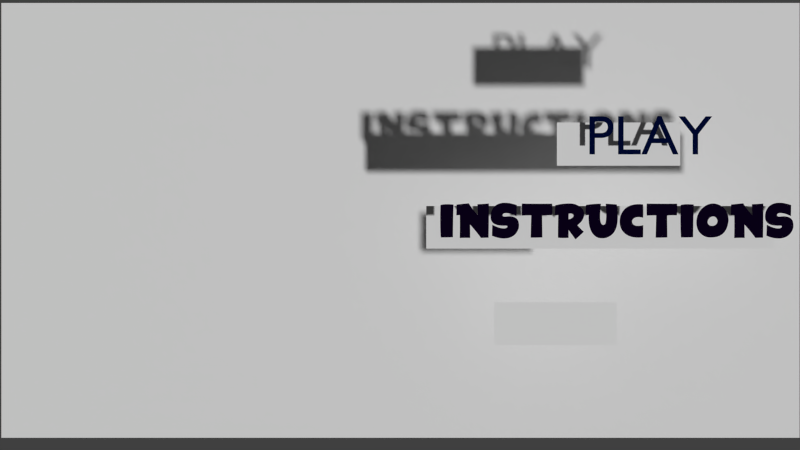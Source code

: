 # Source: untitled.blend  (saved by Blender 2.70.0; exported with 4.5.12 LTS)
import bpy
from mathutils import Matrix  # noqa: F401  (used for matrix-valued properties, if any)

bpy.ops.wm.read_factory_settings(use_empty=True)
scene = bpy.context.scene
scene.name = 'Menu'

# ---- collections
col_collection_1 = bpy.data.collections.new('Collection 1'); scene.collection.children.link(col_collection_1)

# ---- materials (node trees are filled in below, after node groups)
mat_material_004 = bpy.data.materials.new('Material.004')
mat_material_004.alpha_threshold = 0.0
mat_material_004.use_transparent_shadow = False
mat_material_004.diffuse_color = (0.03628, 0.008302, 0.04225, 1.0)
mat_material_004.roughness = 0.5
mat_material_004.line_color = (0.0, 0.0, 0.0, 1.0)
mat_material_005 = bpy.data.materials.new('Material.005')
mat_material_005.alpha_threshold = 0.0
mat_material_005.use_transparent_shadow = False
mat_material_005.roughness = 0.5
mat_material_005.line_color = (0.0, 0.0, 0.0, 1.0)
mat_material_003 = bpy.data.materials.new('Material.003')
mat_material_003.alpha_threshold = 0.0
mat_material_003.use_transparent_shadow = False
mat_material_003.diffuse_color = (0.003596, 0.0002742, 0.01109, 1.0)
mat_material_003.roughness = 0.5
mat_material_003.line_color = (0.0, 0.0, 0.0, 1.0)
mat_material_006 = bpy.data.materials.new('Material.006')
mat_material_006.alpha_threshold = 0.0
mat_material_006.use_transparent_shadow = False
mat_material_006.roughness = 0.5
mat_material_006.line_color = (0.0, 0.0, 0.0, 1.0)
mat_material_002 = bpy.data.materials.new('Material.002')
mat_material_002.alpha_threshold = 0.0
mat_material_002.use_transparent_shadow = False
mat_material_002.diffuse_color = (0.0, 0.003048, 0.03317, 1.0)
mat_material_002.roughness = 0.5
mat_material_002.line_color = (0.0, 0.0, 0.0, 1.0)
mat_material = bpy.data.materials.new('Material')
mat_material.alpha_threshold = 0.0
mat_material.use_transparent_shadow = False
mat_material.roughness = 0.5
mat_material.line_color = (0.0, 0.0, 0.0, 1.0)
mat_material_001 = bpy.data.materials.new('Material.001')
mat_material_001.alpha_threshold = 0.0
mat_material_001.use_transparent_shadow = False
mat_material_001.roughness = 0.5
mat_material_001.line_color = (0.0, 0.0, 0.0, 1.0)

# ---- material node trees

# ---- world
world_world = bpy.data.worlds.new('World'); scene.world = world_world
world_world.color = (0.05088, 0.05088, 0.05088)
world_world.use_sun_shadow = False
world_world.sun_shadow_jitter_overblur = 0.0
world_world.cycles.sampling_method = 'MANUAL'
world_world.cycles.sample_map_resolution = 256

# ---- cameras
cam_camera_001 = bpy.data.cameras.new('Camera.001')
cam_camera_001.clip_end = 100.0
cam_camera_001.lens = 35.0
cam_camera_001.sensor_width = 32.0
cam_camera_001.sensor_height = 18.0
cam_camera_001.dof.focus_distance = 0.0
cam_camera_001.dof.aperture_fstop = 128.0

# ---- meshes
me_plane_001 = bpy.data.meshes.new('Plane.001')
me_plane_001.from_pydata([(-1.0, -1.0, 0.0), (1.0, -1.0, 0.0), (-1.0, 1.0, 0.0), (1.0, 1.0, 0.0)], [], [(0, 1, 3, 2)])
me_plane_001.materials.append(mat_material_005)
me_plane_001.use_remesh_preserve_volume = False
me_plane_001.use_remesh_preserve_attributes = False
me_plane_001.use_mirror_vertex_groups = False
me_plane_001.update()
me_plane_002 = bpy.data.meshes.new('Plane.002')
me_plane_002.from_pydata([(-1.0, -1.0, 0.0), (1.0, -1.0, 0.0), (-1.0, 1.0, 0.0), (1.0, 1.0, 0.0)], [], [(0, 1, 3, 2)])
me_plane_002.materials.append(mat_material_006)
me_plane_002.use_remesh_preserve_volume = False
me_plane_002.use_remesh_preserve_attributes = False
me_plane_002.use_mirror_vertex_groups = False
me_plane_002.update()
me_plane_004 = bpy.data.meshes.new('Plane.004')
me_plane_004.from_pydata([(-1.0, -1.0, 0.0), (1.0, -1.0, 0.0), (-1.0, 1.0, 0.0), (1.0, 1.0, 0.0)], [], [(0, 1, 3, 2)])
me_plane_004.materials.append(mat_material)
me_plane_004.use_remesh_preserve_volume = False
me_plane_004.use_remesh_preserve_attributes = False
me_plane_004.use_mirror_vertex_groups = False
me_plane_004.update()
me_plane = bpy.data.meshes.new('Plane')
me_plane.from_pydata([(-1.0, -1.0, 0.0), (1.0, -1.0, 0.0), (-1.0, 1.0, 0.0), (1.0, 1.0, 0.0)], [], [(0, 1, 3, 2)])
_uv = me_plane.uv_layers.new(name='UVMap')
_uv.uv.foreach_set('vector', [0.0001001, 9.998e-05, 0.9999, 0.0001, 0.9999, 0.9999, 9.998e-05, 0.9999])
me_plane.materials.append(mat_material_001)
me_plane.use_remesh_preserve_volume = False
me_plane.use_remesh_preserve_attributes = False
me_plane.use_mirror_vertex_groups = False
me_plane.update()

# ---- curves / text
cu_text_002 = bpy.data.curves.new('Text.002', 'CURVE')
cu_text_002.dimensions = '2D'
_sp = cu_text_002.splines.new('POLY'); _sp.points.add(47)
_sp.points.foreach_set('co', [1.375, 0.09926, 0.0, 0.0, 1.374, 0.05203, 0.0, 0.0, 1.374, 0.005268, 0.0, 0.0, 1.374, -0.04103, 0.0, 0.0, 1.357, -0.04178, 0.0, 0.0, 1.341, -0.04246, 0.0, 0.0, 1.324, -0.04306, 0.0, 0.0, 1.306, -0.04358, 0.0, 0.0, 1.289, -0.04403, 0.0, 0.0, 1.271, -0.04441, 0.0, 0.0, 1.252, -0.04471, 0.0, 0.0, 1.234, -0.04494, 0.0, 0.0, 1.215, -0.04509, 0.0, 0.0, 1.196, -0.04516, 0.0, 0.0, 1.176, -0.04516, 0.0, 0.0, 1.156, -0.04509, 0.0, 0.0, 1.154, -0.007906, 0.0, 0.0, 1.152, 0.03135, 0.0, 0.0, 1.15, 0.07267, 0.0, 0.0, 1.149, 0.1161, 0.0, 0.0, 1.148, 0.1615, 0.0, 0.0, 1.147, 0.2091, 0.0, 0.0, 1.147, 0.2587, 0.0, 0.0, 1.147, 0.3104, 0.0, 0.0, 1.148, 0.3642, 0.0, 0.0, 1.148, 0.42, 0.0, 0.0, 1.15, 0.4779, 0.0, 0.0, 1.151, 0.5379, 0.0, 0.0, 1.164, 0.5412, 0.0, 0.0, 1.179, 0.544, 0.0, 0.0, 1.195, 0.5463, 0.0, 0.0, 1.211, 0.5481, 0.0, 0.0, 1.229, 0.5495, 0.0, 0.0, 1.248, 0.5503, 0.0, 0.0, 1.268, 0.5507, 0.0, 0.0, 1.289, 0.5506, 0.0, 0.0, 1.312, 0.55, 0.0, 0.0, 1.335, 0.5489, 0.0, 0.0, 1.359, 0.5474, 0.0, 0.0, 1.385, 0.5453, 0.0, 0.0, 1.383, 0.4939, 0.0, 0.0, 1.382, 0.4429, 0.0, 0.0, 1.381, 0.3924, 0.0, 0.0, 1.379, 0.3424, 0.0, 0.0, 1.378, 0.2928, 0.0, 0.0, 1.377, 0.2437, 0.0, 0.0, 1.376, 0.1951, 0.0, 0.0, 1.376, 0.147, 0.0, 0.0])
_sp.order_v = 0
_sp.resolution_v = 0
_sp.use_endpoint_u = True
_sp = cu_text_002.splines.new('POLY'); _sp.points.add(73)
_sp.points.foreach_set('co', [1.618, -0.04779, 0.0, 0.0, 1.629, 0.3508, 0.0, 0.0, 1.615, 0.3508, 0.0, 0.0, 1.6, 0.3508, 0.0, 0.0, 1.586, 0.3507, 0.0, 0.0, 1.572, 0.3505, 0.0, 0.0, 1.558, 0.3503, 0.0, 0.0, 1.544, 0.35, 0.0, 0.0, 1.529, 0.3497, 0.0, 0.0, 1.516, 0.3493, 0.0, 0.0, 1.502, 0.3488, 0.0, 0.0, 1.488, 0.3482, 0.0, 0.0, 1.474, 0.3476, 0.0, 0.0, 1.46, 0.3469, 0.0, 0.0, 1.459, 0.3645, 0.0, 0.0, 1.458, 0.3821, 0.0, 0.0, 1.458, 0.3998, 0.0, 0.0, 1.457, 0.4175, 0.0, 0.0, 1.457, 0.4354, 0.0, 0.0, 1.457, 0.4533, 0.0, 0.0, 1.457, 0.4713, 0.0, 0.0, 1.457, 0.4893, 0.0, 0.0, 1.458, 0.5074, 0.0, 0.0, 1.458, 0.5256, 0.0, 0.0, 1.459, 0.5439, 0.0, 0.0, 1.46, 0.5622, 0.0, 0.0, 1.505, 0.5614, 0.0, 0.0, 1.549, 0.5607, 0.0, 0.0, 1.594, 0.5602, 0.0, 0.0, 1.639, 0.5597, 0.0, 0.0, 1.684, 0.5594, 0.0, 0.0, 1.729, 0.5592, 0.0, 0.0, 1.774, 0.5592, 0.0, 0.0, 1.82, 0.5592, 0.0, 0.0, 1.865, 0.5594, 0.0, 0.0, 1.911, 0.5597, 0.0, 0.0, 1.957, 0.5601, 0.0, 0.0, 2.003, 0.5606, 0.0, 0.0, 2.005, 0.5417, 0.0, 0.0, 2.006, 0.5231, 0.0, 0.0, 2.007, 0.5047, 0.0, 0.0, 2.008, 0.4866, 0.0, 0.0, 2.008, 0.4688, 0.0, 0.0, 2.008, 0.4513, 0.0, 0.0, 2.007, 0.434, 0.0, 0.0, 2.006, 0.4171, 0.0, 0.0, 2.005, 0.4004, 0.0, 0.0, 2.003, 0.3839, 0.0, 0.0, 2.001, 0.3678, 0.0, 0.0, 1.999, 0.3519, 0.0, 0.0, 1.984, 0.3525, 0.0, 0.0, 1.969, 0.3529, 0.0, 0.0, 1.954, 0.3532, 0.0, 0.0, 1.939, 0.3533, 0.0, 0.0, 1.924, 0.3533, 0.0, 0.0, 1.909, 0.3532, 0.0, 0.0, 1.895, 0.3529, 0.0, 0.0, 1.88, 0.3525, 0.0, 0.0, 1.866, 0.3519, 0.0, 0.0, 1.852, 0.3512, 0.0, 0.0, 1.838, 0.3504, 0.0, 0.0, 1.824, 0.3494, 0.0, 0.0, 1.829, -0.04463, 0.0, 0.0, 1.81, -0.04545, 0.0, 0.0, 1.792, -0.04616, 0.0, 0.0, 1.774, -0.04678, 0.0, 0.0, 1.756, -0.04729, 0.0, 0.0, 1.738, -0.0477, 0.0, 0.0, 1.721, -0.04802, 0.0, 0.0, 1.703, -0.04823, 0.0, 0.0, 1.686, -0.04834, 0.0, 0.0, 1.668, -0.04835, 0.0, 0.0, 1.651, -0.04827, 0.0, 0.0, 1.634, -0.04808, 0.0, 0.0])
_sp.order_v = 0
_sp.resolution_v = 0
_sp.use_endpoint_u = True
_sp = cu_text_002.splines.new('POLY'); _sp.points.add(121)
_sp.points.foreach_set('co', [1.035, 0.02455, 0.0, 0.0, 1.021, 0.01088, 0.0, 0.0, 1.007, -0.002541, 0.0, 0.0, 0.993, -0.0157, 0.0, 0.0, 0.9789, -0.02862, 0.0, 0.0, 0.9647, -0.04127, 0.0, 0.0, 0.9503, -0.05368, 0.0, 0.0, 0.9358, -0.06583, 0.0, 0.0, 0.9254, -0.0521, 0.0, 0.0, 0.915, -0.03841, 0.0, 0.0, 0.9045, -0.02477, 0.0, 0.0, 0.8941, -0.01117, 0.0, 0.0, 0.8836, 0.002383, 0.0, 0.0, 0.8731, 0.01589, 0.0, 0.0, 0.8626, 0.02936, 0.0, 0.0, 0.852, 0.04278, 0.0, 0.0, 0.8414, 0.05616, 0.0, 0.0, 0.8308, 0.06949, 0.0, 0.0, 0.8202, 0.08279, 0.0, 0.0, 0.8095, 0.09603, 0.0, 0.0, 0.6887, -0.0674, 0.0, 0.0, 0.6763, -0.05852, 0.0, 0.0, 0.6636, -0.04907, 0.0, 0.0, 0.6508, -0.03907, 0.0, 0.0, 0.6378, -0.0285, 0.0, 0.0, 0.6246, -0.01738, 0.0, 0.0, 0.6112, -0.005692, 0.0, 0.0, 0.5976, 0.006555, 0.0, 0.0, 0.5838, 0.01936, 0.0, 0.0, 0.5698, 0.03273, 0.0, 0.0, 0.5556, 0.04666, 0.0, 0.0, 0.5412, 0.06115, 0.0, 0.0, 0.5266, 0.07619, 0.0, 0.0, 0.5348, 0.08763, 0.0, 0.0, 0.5439, 0.09977, 0.0, 0.0, 0.5538, 0.1126, 0.0, 0.0, 0.5646, 0.1262, 0.0, 0.0, 0.5762, 0.1404, 0.0, 0.0, 0.5888, 0.1554, 0.0, 0.0, 0.6021, 0.171, 0.0, 0.0, 0.6164, 0.1874, 0.0, 0.0, 0.6315, 0.2045, 0.0, 0.0, 0.6474, 0.2223, 0.0, 0.0, 0.6642, 0.2407, 0.0, 0.0, 0.6819, 0.2599, 0.0, 0.0, 0.6692, 0.2762, 0.0, 0.0, 0.6565, 0.2922, 0.0, 0.0, 0.6437, 0.3079, 0.0, 0.0, 0.6308, 0.3233, 0.0, 0.0, 0.6179, 0.3383, 0.0, 0.0, 0.605, 0.3531, 0.0, 0.0, 0.592, 0.3675, 0.0, 0.0, 0.5789, 0.3817, 0.0, 0.0, 0.5658, 0.3955, 0.0, 0.0, 0.5526, 0.409, 0.0, 0.0, 0.5394, 0.4222, 0.0, 0.0, 0.5261, 0.4351, 0.0, 0.0, 0.5381, 0.4475, 0.0, 0.0, 0.5503, 0.4599, 0.0, 0.0, 0.563, 0.4722, 0.0, 0.0, 0.576, 0.4844, 0.0, 0.0, 0.5894, 0.4965, 0.0, 0.0, 0.6032, 0.5085, 0.0, 0.0, 0.6173, 0.5204, 0.0, 0.0, 0.6319, 0.5323, 0.0, 0.0, 0.6467, 0.544, 0.0, 0.0, 0.662, 0.5556, 0.0, 0.0, 0.6776, 0.5672, 0.0, 0.0, 0.6936, 0.5787, 0.0, 0.0, 0.7091, 0.5583, 0.0, 0.0, 0.7238, 0.5392, 0.0, 0.0, 0.7376, 0.5212, 0.0, 0.0, 0.7505, 0.5043, 0.0, 0.0, 0.7627, 0.4887, 0.0, 0.0, 0.774, 0.4742, 0.0, 0.0, 0.7844, 0.4609, 0.0, 0.0, 0.794, 0.4487, 0.0, 0.0, 0.8028, 0.4378, 0.0, 0.0, 0.8108, 0.428, 0.0, 0.0, 0.8179, 0.4193, 0.0, 0.0, 0.8242, 0.4119, 0.0, 0.0, 0.8368, 0.4281, 0.0, 0.0, 0.8492, 0.4438, 0.0, 0.0, 0.8614, 0.459, 0.0, 0.0, 0.8734, 0.4736, 0.0, 0.0, 0.8852, 0.4877, 0.0, 0.0, 0.8968, 0.5013, 0.0, 0.0, 0.9082, 0.5143, 0.0, 0.0, 0.9193, 0.5268, 0.0, 0.0, 0.9303, 0.5387, 0.0, 0.0, 0.941, 0.5501, 0.0, 0.0, 0.9516, 0.5609, 0.0, 0.0, 0.9619, 0.5712, 0.0, 0.0, 0.9782, 0.5594, 0.0, 0.0, 0.994, 0.5476, 0.0, 0.0, 1.009, 0.5359, 0.0, 0.0, 1.024, 0.5242, 0.0, 0.0, 1.038, 0.5127, 0.0, 0.0, 1.052, 0.5012, 0.0, 0.0, 1.065, 0.4899, 0.0, 0.0, 1.078, 0.4786, 0.0, 0.0, 1.09, 0.4673, 0.0, 0.0, 1.101, 0.4562, 0.0, 0.0, 1.112, 0.4451, 0.0, 0.0, 1.123, 0.4342, 0.0, 0.0, 1.106, 0.4163, 0.0, 0.0, 1.09, 0.3989, 0.0, 0.0, 1.074, 0.3821, 0.0, 0.0, 1.059, 0.3659, 0.0, 0.0, 1.044, 0.3503, 0.0, 0.0, 1.029, 0.3352, 0.0, 0.0, 1.015, 0.3206, 0.0, 0.0, 1.001, 0.3066, 0.0, 0.0, 0.9869, 0.2932, 0.0, 0.0, 0.9736, 0.2804, 0.0, 0.0, 0.9606, 0.2681, 0.0, 0.0, 0.9479, 0.2563, 0.0, 0.0, 1.101, 0.09671, 0.0, 0.0, 1.088, 0.08177, 0.0, 0.0, 1.075, 0.06708, 0.0, 0.0, 1.062, 0.05265, 0.0, 0.0, 1.048, 0.03847, 0.0, 0.0])
_sp.order_v = 0
_sp.resolution_v = 0
_sp.use_endpoint_u = True
_sp = cu_text_002.splines.new('POLY'); _sp.points.add(90)
_sp.points.foreach_set('co', [0.4297, 0.1338, 0.0, 0.0, 0.4491, 0.1348, 0.0, 0.0, 0.4689, 0.1359, 0.0, 0.0, 0.489, 0.1371, 0.0, 0.0, 0.4895, 0.1185, 0.0, 0.0, 0.49, 0.1005, 0.0, 0.0, 0.4906, 0.08331, 0.0, 0.0, 0.4913, 0.06675, 0.0, 0.0, 0.4919, 0.05087, 0.0, 0.0, 0.4927, 0.03567, 0.0, 0.0, 0.4934, 0.02115, 0.0, 0.0, 0.4943, 0.007314, 0.0, 0.0, 0.4951, -0.005847, 0.0, 0.0, 0.496, -0.01833, 0.0, 0.0, 0.497, -0.03013, 0.0, 0.0, 0.498, -0.04125, 0.0, 0.0, 0.477, -0.04177, 0.0, 0.0, 0.4534, -0.04235, 0.0, 0.0, 0.4271, -0.04299, 0.0, 0.0, 0.3981, -0.04368, 0.0, 0.0, 0.3665, -0.04444, 0.0, 0.0, 0.3323, -0.04525, 0.0, 0.0, 0.2954, -0.04613, 0.0, 0.0, 0.2558, -0.04706, 0.0, 0.0, 0.2136, -0.04806, 0.0, 0.0, 0.1687, -0.04911, 0.0, 0.0, 0.1212, -0.05023, 0.0, 0.0, 0.07101, -0.0514, 0.0, 0.0, 0.07163, -0.01097, 0.0, 0.0, 0.07214, 0.0285, 0.0, 0.0, 0.07253, 0.06699, 0.0, 0.0, 0.07281, 0.1045, 0.0, 0.0, 0.07298, 0.1411, 0.0, 0.0, 0.07304, 0.1767, 0.0, 0.0, 0.07298, 0.2113, 0.0, 0.0, 0.07281, 0.245, 0.0, 0.0, 0.07253, 0.2777, 0.0, 0.0, 0.07214, 0.3094, 0.0, 0.0, 0.07163, 0.3401, 0.0, 0.0, 0.07101, 0.3699, 0.0, 0.0, 0.02051, 0.3688, 0.0, 0.0, 0.01578, 0.5523, 0.0, 0.0, 0.03962, 0.5523, 0.0, 0.0, 0.06634, 0.5525, 0.0, 0.0, 0.09595, 0.5527, 0.0, 0.0, 0.1284, 0.5531, 0.0, 0.0, 0.1638, 0.5535, 0.0, 0.0, 0.2021, 0.554, 0.0, 0.0, 0.2433, 0.5546, 0.0, 0.0, 0.2873, 0.5553, 0.0, 0.0, 0.3342, 0.5561, 0.0, 0.0, 0.384, 0.557, 0.0, 0.0, 0.4367, 0.558, 0.0, 0.0, 0.4923, 0.5591, 0.0, 0.0, 0.4908, 0.541, 0.0, 0.0, 0.4895, 0.5235, 0.0, 0.0, 0.4882, 0.5063, 0.0, 0.0, 0.4871, 0.4897, 0.0, 0.0, 0.4862, 0.4735, 0.0, 0.0, 0.4853, 0.4577, 0.0, 0.0, 0.4847, 0.4424, 0.0, 0.0, 0.4841, 0.4276, 0.0, 0.0, 0.4837, 0.4132, 0.0, 0.0, 0.4834, 0.3993, 0.0, 0.0, 0.4833, 0.3859, 0.0, 0.0, 0.4833, 0.3729, 0.0, 0.0, 0.2606, 0.3713, 0.0, 0.0, 0.2624, 0.3212, 0.0, 0.0, 0.4177, 0.326, 0.0, 0.0, 0.422, 0.1824, 0.0, 0.0, 0.4118, 0.1815, 0.0, 0.0, 0.4012, 0.1807, 0.0, 0.0, 0.39, 0.1799, 0.0, 0.0, 0.3784, 0.1792, 0.0, 0.0, 0.3663, 0.1784, 0.0, 0.0, 0.3536, 0.1778, 0.0, 0.0, 0.3405, 0.1771, 0.0, 0.0, 0.3269, 0.1765, 0.0, 0.0, 0.3128, 0.1759, 0.0, 0.0, 0.2982, 0.1753, 0.0, 0.0, 0.2832, 0.1748, 0.0, 0.0, 0.2676, 0.1743, 0.0, 0.0, 0.2685, 0.1301, 0.0, 0.0, 0.2852, 0.1301, 0.0, 0.0, 0.3022, 0.1301, 0.0, 0.0, 0.3195, 0.1303, 0.0, 0.0, 0.3371, 0.1306, 0.0, 0.0, 0.355, 0.1311, 0.0, 0.0, 0.3732, 0.1316, 0.0, 0.0, 0.3917, 0.1322, 0.0, 0.0, 0.4106, 0.133, 0.0, 0.0])
_sp.order_v = 0
_sp.resolution_v = 0
_sp.use_endpoint_u = True
cu_text_002.materials.append(mat_material_004)
cu_text_002.use_path_clamp = True
cu_text_002.bevel_resolution = 0
cu_text_002.fill_mode = 'BOTH'
cu_startgame_001 = bpy.data.curves.new('startGame.001', 'CURVE')
cu_startgame_001.dimensions = '2D'
_sp = cu_startgame_001.splines.new('BEZIER'); _sp.bezier_points.add(3)
_sp.bezier_points.foreach_set('co', [0.2626, 0.5453, 0.0, 0.2514, -0.04103, 0.0, 0.03359, -0.04509, 0.0, 0.02863, 0.5379, 0.0])
_sp.bezier_points.foreach_set('handle_left', [0.158, 0.5545, 0.0, 0.2523, 0.1432, 0.0, 0.114, -0.04554, 0.0, 0.02187, 0.2938, 0.0])
_sp.bezier_points.foreach_set('handle_right', [0.256, 0.3387, 0.0, 0.1866, -0.04418, 0.0, 0.02352, 0.09949, 0.0, 0.08003, 0.552, 0.0])
_sp.order_u = 0
_sp.order_v = 0
_sp.resolution_v = 0
_sp.use_cyclic_u = True
_sp = cu_startgame_001.splines.new('BEZIER'); _sp.bezier_points.add(11)
_sp.bezier_points.foreach_set('co', [0.3176, 0.5451, 0.0, 0.5372, 0.5679, 0.0, 0.6993, 0.3528, 0.0, 0.6918, 0.5503, 0.0, 0.8959, 0.5647, 0.0, 0.8902, -0.04959, 0.0, 0.7534, -0.0532, 0.0, 0.5588, 0.186, 0.0, 0.5613, -0.0532, 0.0, 0.3738, -0.05523, 0.0, 0.3756, 0.3566, 0.0, 0.3129, 0.3514, 0.0])
_sp.bezier_points.foreach_set('handle_left', [0.3161, 0.4805, 0.0, 0.464, 0.5603, 0.0, 0.6271, 0.4297, 0.0, 0.6947, 0.4563, 0.0, 0.8327, 0.5576, 0.0, 0.8938, 0.1289, 0.0, 0.8084, -0.0508, 0.0, 0.6355, 0.1012, 0.0, 0.5605, 0.02653, 0.0, 0.4369, -0.05132, 0.0, 0.378, 0.2017, 0.0, 0.3338, 0.3532, 0.0])
_sp.bezier_points.foreach_set('handle_right', [0.3908, 0.5527, 0.0, 0.5731, 0.5014, 0.0, 0.6972, 0.3905, 0.0, 0.7647, 0.5528, 0.0, 0.8957, 0.3337, 0.0, 0.854, -0.04959, 0.0, 0.7003, 0.02149, 0.0, 0.5597, 0.1063, 0.0, 0.4994, -0.05065, 0.0, 0.3774, 0.0644, 0.0, 0.3547, 0.3549, 0.0, 0.3145, 0.416, 0.0])
for _p, _l, _r in zip(_sp.bezier_points, ['VECTOR', 'VECTOR', 'FREE', 'FREE', 'FREE', 'FREE', 'FREE', 'FREE', 'VECTOR', 'FREE', 'FREE', 'VECTOR'], ['VECTOR', 'FREE', 'FREE', 'FREE', 'FREE', 'FREE', 'FREE', 'VECTOR', 'FREE', 'FREE', 'VECTOR', 'VECTOR']): _p.handle_left_type = _l; _p.handle_right_type = _r
_sp.order_u = 0
_sp.order_v = 0
_sp.resolution_v = 0
_sp.use_cyclic_u = True
_sp = cu_startgame_001.splines.new('BEZIER'); _sp.bezier_points.add(19)
_sp.bezier_points.foreach_set('co', [0.9515, -0.01465, 0.0, 0.9587, 0.1839, 0.0, 1.186, 0.1183, 0.0, 1.228, 0.1533, 0.0, 1.187, 0.1664, 0.0, 1.111, 0.1684, 0.0, 1.064, 0.1745, 0.0, 0.993, 0.1997, 0.0, 0.9463, 0.2475, 0.0, 0.9281, 0.3061, 0.0, 0.9937, 0.5079, 0.0, 1.396, 0.5363, 0.0, 1.392, 0.3359, 0.0, 1.267, 0.3846, 0.0, 1.142, 0.3555, 0.0, 1.217, 0.3316, 0.0, 1.347, 0.3204, 0.0, 1.423, 0.2527, 0.0, 1.428, 0.1098, 0.0, 1.203, -0.06267, 0.0])
_sp.bezier_points.foreach_set('handle_left', [1.039, -0.05222, 0.0, 0.9557, 0.1148, 0.0, 1.122, 0.1123, 0.0, 1.228, 0.1353, 0.0, 1.214, 0.1689, 0.0, 1.125, 0.1661, 0.0, 1.084, 0.1707, 0.0, 1.013, 0.1889, 0.0, 0.9579, 0.2262, 0.0, 0.9298, 0.2823, 0.0, 0.9441, 0.4541, 0.0, 1.212, 0.5994, 0.0, 1.393, 0.4027, 0.0, 1.304, 0.3768, 0.0, 1.145, 0.3917, 0.0, 1.166, 0.3242, 0.0, 1.312, 0.3339, 0.0, 1.409, 0.2844, 0.0, 1.441, 0.151, 0.0, 1.317, -0.04944, 0.0])
_sp.bezier_points.foreach_set('handle_right', [0.9533, 0.04862, 0.0, 1.046, 0.1342, 0.0, 1.214, 0.1236, 0.0, 1.228, 0.1646, 0.0, 1.15, 0.1655, 0.0, 1.1, 0.1679, 0.0, 1.036, 0.1797, 0.0, 0.9735, 0.2102, 0.0, 0.9367, 0.2628, 0.0, 0.9222, 0.3868, 0.0, 1.078, 0.5899, 0.0, 1.394, 0.4695, 0.0, 1.345, 0.3604, 0.0, 1.186, 0.4014, 0.0, 1.141, 0.3322, 0.0, 1.268, 0.3376, 0.0, 1.383, 0.307, 0.0, 1.439, 0.1986, 0.0, 1.392, 0.00804, 0.0, 1.123, -0.06823, 0.0])
for _p, _l, _r in zip(_sp.bezier_points, ['FREE', 'FREE', 'FREE', 'ALIGNED', 'FREE', 'FREE', 'ALIGNED', 'ALIGNED', 'FREE', 'ALIGNED', 'FREE', 'FREE', 'VECTOR', 'ALIGNED', 'FREE', 'FREE', 'ALIGNED', 'FREE', 'FREE', 'FREE'], ['FREE', 'FREE', 'FREE', 'ALIGNED', 'FREE', 'FREE', 'ALIGNED', 'ALIGNED', 'FREE', 'ALIGNED', 'FREE', 'VECTOR', 'FREE', 'ALIGNED', 'FREE', 'FREE', 'ALIGNED', 'FREE', 'FREE', 'FREE']): _p.handle_left_type = _l; _p.handle_right_type = _r
_sp.order_u = 0
_sp.order_v = 0
_sp.resolution_v = 0
_sp.use_cyclic_u = True
_sp = cu_startgame_001.splines.new('BEZIER'); _sp.bezier_points.add(7)
_sp.bezier_points.foreach_set('co', [2.031, 0.5606, 0.0, 2.027, 0.3519, 0.0, 1.851, 0.3494, 0.0, 1.856, -0.04463, 0.0, 1.645, -0.04779, 0.0, 1.656, 0.3508, 0.0, 1.488, 0.3469, 0.0, 1.488, 0.5622, 0.0])
_sp.bezier_points.foreach_set('handle_left', [1.846, 0.5582, 0.0, 2.037, 0.4149, 0.0, 1.907, 0.3536, 0.0, 1.855, 0.08671, 0.0, 1.712, -0.04914, 0.0, 1.653, 0.2179, 0.0, 1.543, 0.3498, 0.0, 1.483, 0.4887, 0.0])
_sp.bezier_points.foreach_set('handle_right', [2.038, 0.4844, 0.0, 1.966, 0.3544, 0.0, 1.853, 0.2181, 0.0, 1.782, -0.04809, 0.0, 1.649, 0.08506, 0.0, 1.599, 0.3511, 0.0, 1.483, 0.417, 0.0, 1.665, 0.5588, 0.0])
for _p, _l, _r in zip(_sp.bezier_points, ['FREE', 'FREE', 'FREE', 'VECTOR', 'FREE', 'VECTOR', 'FREE', 'FREE'], ['FREE', 'FREE', 'VECTOR', 'FREE', 'VECTOR', 'FREE', 'FREE', 'FREE']): _p.handle_left_type = _l; _p.handle_right_type = _r
_sp.order_u = 0
_sp.order_v = 0
_sp.resolution_v = 0
_sp.use_cyclic_u = True
_sp = cu_startgame_001.splines.new('BEZIER'); _sp.bezier_points.add(11)
_sp.bezier_points.foreach_set('co', [2.077, 0.3472, 0.0, 2.087, 0.5331, 0.0, 2.391, 0.562, 0.0, 2.519, 0.5144, 0.0, 2.597, 0.427, 0.0, 2.484, 0.1743, 0.0, 2.6, 0.05726, 0.0, 2.45, -0.08115, 0.0, 2.326, 0.08859, 0.0, 2.325, -0.0523, 0.0, 2.135, -0.04847, 0.0, 2.14, 0.3566, 0.0])
_sp.bezier_points.foreach_set('handle_left', [2.098, 0.3503, 0.0, 2.085, 0.4819, 0.0, 2.302, 0.5695, 0.0, 2.481, 0.5401, 0.0, 2.586, 0.4585, 0.0, 2.584, 0.2482, 0.0, 2.564, 0.08611, 0.0, 2.5, -0.03502, 0.0, 2.367, 0.03201, 0.0, 2.325, -0.009769, 0.0, 2.177, -0.05538, 0.0, 2.135, 0.1477, 0.0])
_sp.bezier_points.foreach_set('handle_right', [2.081, 0.4199, 0.0, 2.2, 0.5599, 0.0, 2.438, 0.5558, 0.0, 2.56, 0.4877, 0.0, 2.622, 0.3324, 0.0, 2.525, 0.1251, 0.0, 2.55, 0.01112, 0.0, 2.408, -0.02457, 0.0, 2.326, 0.0372, 0.0, 2.24, -0.05666, 0.0, 2.134, 0.0127, 0.0, 2.119, 0.3535, 0.0])
for _p, _l, _r in zip(_sp.bezier_points, ['VECTOR', 'FREE', 'FREE', 'ALIGNED', 'FREE', 'FREE', 'FREE', 'VECTOR', 'VECTOR', 'FREE', 'FREE', 'FREE'], ['FREE', 'FREE', 'FREE', 'ALIGNED', 'FREE', 'FREE', 'VECTOR', 'VECTOR', 'FREE', 'FREE', 'FREE', 'VECTOR']): _p.handle_left_type = _l; _p.handle_right_type = _r
_sp.order_u = 0
_sp.order_v = 0
_sp.resolution_v = 0
_sp.use_cyclic_u = True
_sp = cu_startgame_001.splines.new('BEZIER'); _sp.bezier_points.add(4)
_sp.bezier_points.foreach_set('co', [2.328, 0.3807, 0.0, 2.326, 0.2793, 0.0, 2.359, 0.2888, 0.0, 2.414, 0.349, 0.0, 2.386, 0.3807, 0.0])
_sp.bezier_points.foreach_set('handle_left', [2.352, 0.3857, 0.0, 2.325, 0.3152, 0.0, 2.348, 0.2856, 0.0, 2.414, 0.3266, 0.0, 2.404, 0.3782, 0.0])
_sp.bezier_points.foreach_set('handle_right', [2.325, 0.349, 0.0, 2.337, 0.2825, 0.0, 2.396, 0.3065, 0.0, 2.413, 0.3676, 0.0, 2.371, 0.3857, 0.0])
for _p, _l, _r in zip(_sp.bezier_points, ['FREE', 'FREE', 'VECTOR', 'ALIGNED', 'FREE'], ['FREE', 'VECTOR', 'FREE', 'ALIGNED', 'FREE']): _p.handle_left_type = _l; _p.handle_right_type = _r
_sp.order_u = 0
_sp.order_v = 0
_sp.resolution_v = 0
_sp.use_cyclic_u = True
_sp = cu_startgame_001.splines.new('BEZIER'); _sp.bezier_points.add(13)
_sp.bezier_points.foreach_set('co', [2.631, 0.3535, 0.0, 2.64, 0.5399, 0.0, 2.906, 0.5591, 0.0, 2.892, 0.3962, 0.0, 2.905, 0.2157, 0.0, 2.946, 0.1803, 0.0, 2.988, 0.2137, 0.0, 2.992, 0.5597, 0.0, 3.189, 0.5473, 0.0, 3.203, 0.2392, 0.0, 3.017, -0.04599, 0.0, 2.859, -0.05162, 0.0, 2.689, 0.2119, 0.0, 2.688, 0.3582, 0.0])
_sp.bezier_points.foreach_set('handle_left', [2.65, 0.355, 0.0, 2.633, 0.4939, 0.0, 2.841, 0.5609, 0.0, 2.896, 0.477, 0.0, 2.891, 0.2553, 0.0, 2.928, 0.1818, 0.0, 2.982, 0.1919, 0.0, 3.006, 0.4055, 0.0, 3.124, 0.5515, 0.0, 3.211, 0.3306, 0.0, 3.127, -0.004659, 0.0, 2.914, -0.06425, 0.0, 2.71, 0.06778, 0.0, 2.682, 0.3281, 0.0])
_sp.bezier_points.foreach_set('handle_right', [2.63, 0.4318, 0.0, 2.753, 0.5545, 0.0, 2.901, 0.5313, 0.0, 2.887, 0.3154, 0.0, 2.914, 0.1936, 0.0, 2.968, 0.1808, 0.0, 3.005, 0.2902, 0.0, 3.058, 0.5556, 0.0, 3.206, 0.4333, 0.0, 3.189, 0.0904, 0.0, 2.966, -0.06237, 0.0, 2.767, -0.02006, 0.0, 2.683, 0.2794, 0.0, 2.669, 0.3566, 0.0])
for _p, _l, _r in zip(_sp.bezier_points, ['VECTOR', 'FREE', 'FREE', 'ALIGNED', 'FREE', 'FREE', 'FREE', 'FREE', 'VECTOR', 'FREE', 'FREE', 'FREE', 'FREE', 'FREE'], ['FREE', 'FREE', 'FREE', 'ALIGNED', 'FREE', 'FREE', 'FREE', 'VECTOR', 'FREE', 'FREE', 'FREE', 'FREE', 'FREE', 'VECTOR']): _p.handle_left_type = _l; _p.handle_right_type = _r
_sp.order_u = 0
_sp.order_v = 0
_sp.resolution_v = 0
_sp.use_cyclic_u = True
_sp = cu_startgame_001.splines.new('BEZIER'); _sp.bezier_points.add(7)
_sp.bezier_points.foreach_set('co', [3.665, 0.1756, 0.0, 3.662, -0.04216, 0.0, 3.274, 0.1001, 0.0, 3.256, 0.344, 0.0, 3.661, 0.5476, 0.0, 3.663, 0.3077, 0.0, 3.496, 0.2972, 0.0, 3.479, 0.1959, 0.0])
_sp.bezier_points.foreach_set('handle_left', [3.572, 0.1537, 0.0, 3.663, 0.03043, 0.0, 3.343, -0.01803, 0.0, 3.233, 0.2549, 0.0, 3.451, 0.5715, 0.0, 3.662, 0.3877, 0.0, 3.533, 0.3245, 0.0, 3.454, 0.2362, 0.0])
_sp.bezier_points.foreach_set('handle_right', [3.664, 0.103, 0.0, 3.472, -0.06545, 0.0, 3.238, 0.1736, 0.0, 3.316, 0.5036, 0.0, 3.662, 0.4676, 0.0, 3.589, 0.328, 0.0, 3.46, 0.27, 0.0, 3.51, 0.1604, 0.0])
for _p, _l, _r in zip(_sp.bezier_points, ['FREE', 'VECTOR', 'FREE', 'FREE', 'FREE', 'VECTOR', 'ALIGNED', 'FREE'], ['VECTOR', 'FREE', 'FREE', 'FREE', 'VECTOR', 'FREE', 'ALIGNED', 'FREE']): _p.handle_left_type = _l; _p.handle_right_type = _r
_sp.order_u = 0
_sp.order_v = 0
_sp.resolution_v = 0
_sp.use_cyclic_u = True
_sp = cu_startgame_001.splines.new('BEZIER'); _sp.bezier_points.add(7)
_sp.bezier_points.foreach_set('co', [4.271, 0.5606, 0.0, 4.267, 0.3519, 0.0, 4.092, 0.3494, 0.0, 4.097, -0.04463, 0.0, 3.886, -0.04779, 0.0, 3.897, 0.3508, 0.0, 3.728, 0.3469, 0.0, 3.728, 0.5622, 0.0])
_sp.bezier_points.foreach_set('handle_left', [4.087, 0.5582, 0.0, 4.277, 0.4149, 0.0, 4.148, 0.3536, 0.0, 4.095, 0.08671, 0.0, 3.953, -0.04914, 0.0, 3.893, 0.2179, 0.0, 3.783, 0.3498, 0.0, 3.723, 0.4887, 0.0])
_sp.bezier_points.foreach_set('handle_right', [4.278, 0.4844, 0.0, 4.206, 0.3544, 0.0, 4.093, 0.2181, 0.0, 4.023, -0.04809, 0.0, 3.889, 0.08506, 0.0, 3.839, 0.3511, 0.0, 3.723, 0.417, 0.0, 3.906, 0.5588, 0.0])
for _p, _l, _r in zip(_sp.bezier_points, ['FREE', 'FREE', 'FREE', 'VECTOR', 'FREE', 'VECTOR', 'FREE', 'FREE'], ['FREE', 'FREE', 'VECTOR', 'FREE', 'VECTOR', 'FREE', 'FREE', 'FREE']): _p.handle_left_type = _l; _p.handle_right_type = _r
_sp.order_u = 0
_sp.order_v = 0
_sp.resolution_v = 0
_sp.use_cyclic_u = True
_sp = cu_startgame_001.splines.new('BEZIER'); _sp.bezier_points.add(3)
_sp.bezier_points.foreach_set('co', [4.57, 0.5453, 0.0, 4.559, -0.04103, 0.0, 4.341, -0.04509, 0.0, 4.336, 0.5379, 0.0])
_sp.bezier_points.foreach_set('handle_left', [4.466, 0.5545, 0.0, 4.56, 0.1432, 0.0, 4.421, -0.04554, 0.0, 4.329, 0.2938, 0.0])
_sp.bezier_points.foreach_set('handle_right', [4.563, 0.3387, 0.0, 4.494, -0.04418, 0.0, 4.331, 0.09949, 0.0, 4.388, 0.552, 0.0])
_sp.order_u = 0
_sp.order_v = 0
_sp.resolution_v = 0
_sp.use_cyclic_u = True
_sp = cu_startgame_001.splines.new('BEZIER'); _sp.bezier_points.add(7)
_sp.bezier_points.foreach_set('co', [5.089, 0.5041, 0.0, 5.181, 0.3647, 0.0, 5.194, 0.2583, 0.0, 4.867, -0.04554, 0.0, 4.664, 0.05748, 0.0, 4.619, 0.1896, 0.0, 4.637, 0.3465, 0.0, 4.724, 0.4815, 0.0])
_sp.bezier_points.foreach_set('handle_left', [4.96, 0.5911, 0.0, 5.163, 0.4235, 0.0, 5.195, 0.2937, 0.0, 5.065, -0.0508, 0.0, 4.717, -0.0109, 0.0, 4.623, 0.1421, 0.0, 4.62, 0.293, 0.0, 4.688, 0.4493, 0.0])
_sp.bezier_points.foreach_set('handle_right', [5.132, 0.4699, 0.0, 5.19, 0.3291, 0.0, 5.174, 0.0505, 0.0, 4.785, -0.04524, 0.0, 4.638, 0.09806, 0.0, 4.614, 0.2407, 0.0, 4.659, 0.4046, 0.0, 4.839, 0.5836, 0.0])
for _p, _l, _r in zip(_sp.bezier_points, ['FREE', 'FREE', 'FREE', 'FREE', 'FREE', 'ALIGNED', 'FREE', 'ALIGNED'], ['FREE', 'FREE', 'FREE', 'FREE', 'FREE', 'ALIGNED', 'FREE', 'ALIGNED']): _p.handle_left_type = _l; _p.handle_right_type = _r
_sp.order_u = 0
_sp.order_v = 0
_sp.resolution_v = 0
_sp.use_cyclic_u = True
_sp = cu_startgame_001.splines.new('BEZIER'); _sp.bezier_points.add(5)
_sp.bezier_points.foreach_set('co', [4.82, 0.2135, 0.0, 4.894, 0.1628, 0.0, 4.974, 0.1932, 0.0, 4.989, 0.2786, 0.0, 4.916, 0.3321, 0.0, 4.827, 0.2692, 0.0])
_sp.bezier_points.foreach_set('handle_left', [4.816, 0.2308, 0.0, 4.856, 0.1635, 0.0, 4.954, 0.1709, 0.0, 5.002, 0.2504, 0.0, 4.948, 0.3328, 0.0, 4.845, 0.3078, 0.0])
_sp.bezier_points.foreach_set('handle_right', [4.831, 0.1804, 0.0, 4.927, 0.1608, 0.0, 4.996, 0.2216, 0.0, 4.973, 0.315, 0.0, 4.875, 0.3287, 0.0, 4.818, 0.2493, 0.0])
for _p, _l, _r in zip(_sp.bezier_points, ['FREE', 'FREE', 'FREE', 'ALIGNED', 'FREE', 'FREE'], ['FREE', 'FREE', 'FREE', 'ALIGNED', 'FREE', 'FREE']): _p.handle_left_type = _l; _p.handle_right_type = _r
_sp.order_u = 0
_sp.order_v = 0
_sp.resolution_v = 0
_sp.use_cyclic_u = True
_sp = cu_startgame_001.splines.new('BEZIER'); _sp.bezier_points.add(11)
_sp.bezier_points.foreach_set('co', [5.239, 0.5451, 0.0, 5.459, 0.5679, 0.0, 5.621, 0.3528, 0.0, 5.613, 0.5503, 0.0, 5.817, 0.5647, 0.0, 5.812, -0.04959, 0.0, 5.675, -0.0532, 0.0, 5.48, 0.186, 0.0, 5.483, -0.0532, 0.0, 5.295, -0.05523, 0.0, 5.297, 0.3566, 0.0, 5.234, 0.3514, 0.0])
_sp.bezier_points.foreach_set('handle_left', [5.238, 0.4805, 0.0, 5.386, 0.5603, 0.0, 5.549, 0.4297, 0.0, 5.616, 0.4563, 0.0, 5.754, 0.5576, 0.0, 5.815, 0.1289, 0.0, 5.73, -0.0508, 0.0, 5.557, 0.1012, 0.0, 5.482, 0.02653, 0.0, 5.358, -0.05132, 0.0, 5.3, 0.2017, 0.0, 5.255, 0.3532, 0.0])
_sp.bezier_points.foreach_set('handle_right', [5.312, 0.5527, 0.0, 5.495, 0.5014, 0.0, 5.619, 0.3905, 0.0, 5.686, 0.5528, 0.0, 5.817, 0.3337, 0.0, 5.776, -0.04959, 0.0, 5.622, 0.02149, 0.0, 5.481, 0.1063, 0.0, 5.421, -0.05065, 0.0, 5.299, 0.0644, 0.0, 5.276, 0.3549, 0.0, 5.236, 0.416, 0.0])
for _p, _l, _r in zip(_sp.bezier_points, ['VECTOR', 'VECTOR', 'FREE', 'FREE', 'FREE', 'FREE', 'FREE', 'FREE', 'VECTOR', 'FREE', 'FREE', 'VECTOR'], ['VECTOR', 'FREE', 'FREE', 'FREE', 'FREE', 'FREE', 'FREE', 'VECTOR', 'FREE', 'FREE', 'VECTOR', 'VECTOR']): _p.handle_left_type = _l; _p.handle_right_type = _r
_sp.order_u = 0
_sp.order_v = 0
_sp.resolution_v = 0
_sp.use_cyclic_u = True
_sp = cu_startgame_001.splines.new('BEZIER'); _sp.bezier_points.add(19)
_sp.bezier_points.foreach_set('co', [5.873, -0.01465, 0.0, 5.88, 0.1839, 0.0, 6.108, 0.1183, 0.0, 6.149, 0.1533, 0.0, 6.108, 0.1664, 0.0, 6.033, 0.1684, 0.0, 5.986, 0.1745, 0.0, 5.915, 0.1997, 0.0, 5.868, 0.2475, 0.0, 5.85, 0.3061, 0.0, 5.915, 0.5079, 0.0, 6.317, 0.5363, 0.0, 6.313, 0.3359, 0.0, 6.188, 0.3846, 0.0, 6.063, 0.3555, 0.0, 6.138, 0.3316, 0.0, 6.269, 0.3204, 0.0, 6.344, 0.2527, 0.0, 6.349, 0.1098, 0.0, 6.125, -0.06267, 0.0])
_sp.bezier_points.foreach_set('handle_left', [5.961, -0.05222, 0.0, 5.877, 0.1148, 0.0, 6.043, 0.1123, 0.0, 6.149, 0.1353, 0.0, 6.136, 0.1689, 0.0, 6.046, 0.1661, 0.0, 6.006, 0.1707, 0.0, 5.935, 0.1889, 0.0, 5.879, 0.2262, 0.0, 5.851, 0.2823, 0.0, 5.866, 0.4541, 0.0, 6.133, 0.5994, 0.0, 6.314, 0.4027, 0.0, 6.225, 0.3768, 0.0, 6.066, 0.3917, 0.0, 6.088, 0.3242, 0.0, 6.233, 0.3339, 0.0, 6.33, 0.2844, 0.0, 6.363, 0.151, 0.0, 6.239, -0.04944, 0.0])
_sp.bezier_points.foreach_set('handle_right', [5.875, 0.04862, 0.0, 5.968, 0.1342, 0.0, 6.136, 0.1236, 0.0, 6.15, 0.1646, 0.0, 6.071, 0.1655, 0.0, 6.021, 0.1679, 0.0, 5.958, 0.1797, 0.0, 5.895, 0.2102, 0.0, 5.858, 0.2628, 0.0, 5.844, 0.3868, 0.0, 5.999, 0.5899, 0.0, 6.316, 0.4695, 0.0, 6.267, 0.3604, 0.0, 6.108, 0.4014, 0.0, 6.063, 0.3322, 0.0, 6.189, 0.3376, 0.0, 6.305, 0.307, 0.0, 6.361, 0.1986, 0.0, 6.314, 0.00804, 0.0, 6.044, -0.06823, 0.0])
for _p, _l, _r in zip(_sp.bezier_points, ['FREE', 'FREE', 'FREE', 'ALIGNED', 'FREE', 'FREE', 'ALIGNED', 'ALIGNED', 'FREE', 'ALIGNED', 'FREE', 'FREE', 'VECTOR', 'ALIGNED', 'FREE', 'FREE', 'ALIGNED', 'FREE', 'FREE', 'FREE'], ['FREE', 'FREE', 'FREE', 'ALIGNED', 'FREE', 'FREE', 'ALIGNED', 'ALIGNED', 'FREE', 'ALIGNED', 'FREE', 'VECTOR', 'FREE', 'ALIGNED', 'FREE', 'FREE', 'ALIGNED', 'FREE', 'FREE', 'FREE']): _p.handle_left_type = _l; _p.handle_right_type = _r
_sp.order_u = 0
_sp.order_v = 0
_sp.resolution_v = 0
_sp.use_cyclic_u = True
cu_startgame_001.materials.append(mat_material_003)
cu_startgame_001.use_path_clamp = True
cu_startgame_001.bevel_resolution = 0
cu_startgame_001.fill_mode = 'BOTH'
txt_startgame = bpy.data.curves.new('startGame', 'FONT')
txt_startgame.dimensions = '2D'
txt_startgame.body = 'PLAY'
txt_startgame.materials.append(mat_material_002)
txt_startgame.use_path_clamp = True
txt_startgame.bevel_resolution = 0

# ---- objects
ob_exit = bpy.data.objects.new('exit', cu_text_002)
ob_exit_sensor = bpy.data.objects.new('exit sensor', me_plane_001)
ob_instructions = bpy.data.objects.new('instructions', cu_startgame_001)
ob_instructions_sensor = bpy.data.objects.new('instructions sensor', me_plane_002)
ob_play = bpy.data.objects.new('Play', txt_startgame)
ob_play_sensor = bpy.data.objects.new('play sensor', me_plane_004)
ob_background = bpy.data.objects.new('Background', me_plane)
ob_camera = bpy.data.objects.new('Camera', cam_camera_001)

# ---- transforms, parenting, visibility, modifiers, constraints
ob_exit.location = (1.696, -2.115, 2.0)
ob_exit.lineart.crease_threshold = 0.0
ob_exit_sensor.parent = ob_exit
ob_exit_sensor.matrix_parent_inverse = Matrix(((1.0, 0.0, 0.0, -0.2109), (0.0, 1.0, 0.0, 1.257), (0.0, 0.0, 1.0, -0.6901), (0.0, 0.0, 0.0, 1.0)))
ob_exit_sensor.location = (1.339, -1.0, 0.4215)
ob_exit_sensor.scale = (1.119, 0.3919, 0.3919)
ob_exit_sensor.lineart.crease_threshold = 0.0
ob_instructions.location = (0.6863, -0.2366, 2.0)
ob_instructions.lineart.crease_threshold = 0.0
ob_instructions_sensor.parent = ob_instructions
ob_instructions_sensor.matrix_parent_inverse = Matrix(((1.0, 0.0, 0.0, 0.2072), (0.0, 1.0, 0.0, 0.2033), (0.0, 0.0, 1.0, -0.6112), (0.0, 0.0, 0.0, 1.0)))
ob_instructions_sensor.location = (2.783, -0.06737, 0.1912)
ob_instructions_sensor.scale = (3.204, 0.3919, 0.3919)
ob_instructions_sensor.lineart.crease_threshold = 0.0
ob_play.location = (3.316, 1.208, 2.0)
ob_play.lineart.crease_threshold = 0.0
ob_play_sensor.parent = ob_play
ob_play_sensor.matrix_parent_inverse = Matrix(((1.0, 0.0, 0.0, -2.334), (0.0, 1.0, 0.0, -0.589), (0.0, 0.0, 1.0, -0.5552), (0.0, 0.0, 0.0, 1.0)))
ob_play_sensor.location = (2.971, 0.79, 0.3747)
ob_play_sensor.scale = (1.119, 0.3919, 0.3919)
ob_play_sensor.lineart.crease_threshold = 0.0
ob_background.location = (-0.001511, 0.03539, 0.01281)
ob_background.scale = (-8.063, 4.392, 4.392)
ob_background.lineart.crease_threshold = 0.0
ob_camera.location = (-0.01112, -0.05835, 17.69)
ob_camera.lineart.crease_threshold = 0.0

# ---- collection membership
col_collection_1.objects.link(ob_exit)
col_collection_1.objects.link(ob_exit_sensor)
col_collection_1.objects.link(ob_instructions)
col_collection_1.objects.link(ob_instructions_sensor)
col_collection_1.objects.link(ob_play)
col_collection_1.objects.link(ob_play_sensor)
col_collection_1.objects.link(ob_background)
col_collection_1.objects.link(ob_camera)

# ---- scene / render settings (as saved in the file)
scene.camera = ob_camera
scene.frame_start = 1; scene.frame_end = 250; scene.frame_set(1)
scene.render.engine = 'BLENDER_EEVEE_NEXT'
scene.render.resolution_percentage = 50
scene.render.dither_intensity = 0.0
scene.cycles.use_denoising = False
scene.cycles.samples = 10
scene.cycles.sampling_pattern = 'TABULATED_SOBOL'
scene.cycles.light_sampling_threshold = 0.0
scene.cycles.use_adaptive_sampling = False
scene.cycles.use_light_tree = False
scene.cycles.blur_glossy = 0.0
scene.cycles.volume_bounces = 1
scene.cycles.pixel_filter_type = 'GAUSSIAN'
scene.cycles.sample_clamp_indirect = 0.0
scene.view_settings.view_transform = 'Standard'
bpy.context.view_layer.update()

# ---- added for rendering (the .blend has no usable light): sun
light_auto_sun = bpy.data.lights.new('AutoSun', 'SUN')
light_auto_sun.energy = 3.0
light_auto_sun.angle = 0.0523599
ob_auto_sun = bpy.data.objects.new('AutoSun', light_auto_sun)
scene.collection.objects.link(ob_auto_sun)
ob_auto_sun.rotation_euler = (0.872665, 0.174533, 0.523599)
bpy.context.view_layer.update()
